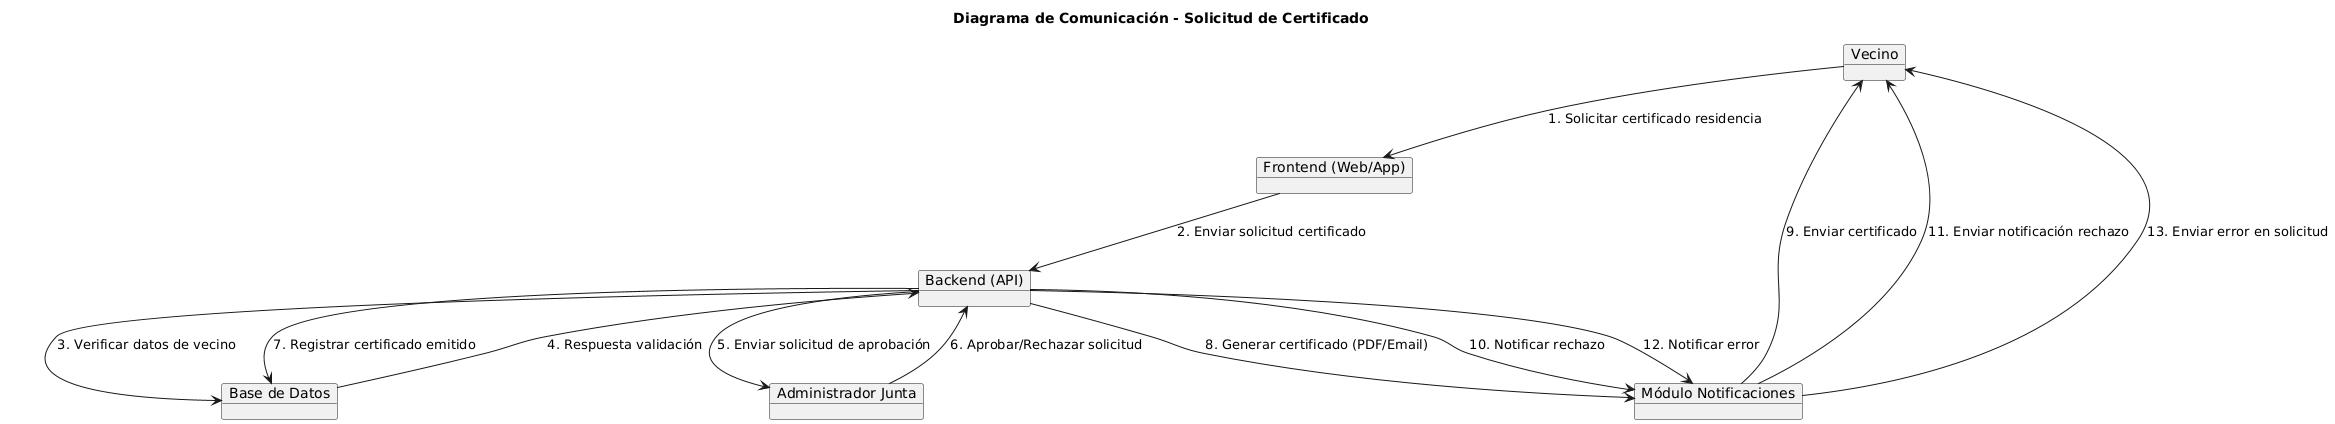

The diagram above was rendered by PlantUML. Its source (embedded in the PNG):
@startuml
title Diagrama de Comunicación - Solicitud de Certificado

object "Vecino" as V
object "Frontend (Web/App)" as FE
object "Backend (API)" as BE
object "Base de Datos" as DB
object "Administrador Junta" as AJ
object "Módulo Notificaciones" as NOTI


V --> FE : 1. Solicitar certificado residencia
FE --> BE : 2. Enviar solicitud certificado
BE --> DB : 3. Verificar datos de vecino
DB --> BE : 4. Respuesta validación


BE --> AJ : 5. Enviar solicitud de aprobación
AJ --> BE : 6. Aprobar/Rechazar solicitud


BE --> DB : 7. Registrar certificado emitido
BE --> NOTI : 8. Generar certificado (PDF/Email)
NOTI --> V : 9. Enviar certificado


BE --> NOTI : 10. Notificar rechazo
NOTI --> V : 11. Enviar notificación rechazo


BE --> NOTI : 12. Notificar error
NOTI --> V : 13. Enviar error en solicitud
@enduml